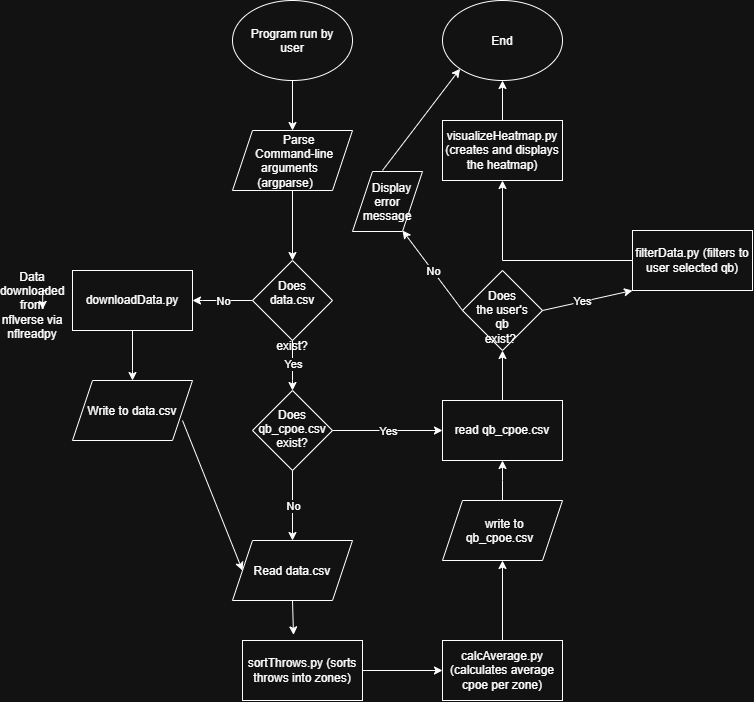

The diagram above was exported from draw.io. Its source (the exported page's mxGraphModel, read from the mxfile embedded in the PNG):
<mxGraphModel dx="2333" dy="894" grid="1" gridSize="10" guides="1" tooltips="1" connect="1" arrows="1" fold="1" page="1" pageScale="1" pageWidth="850" pageHeight="1100" math="0" shadow="0">
  <root>
    <mxCell id="0" />
    <mxCell id="1" parent="0" />
    <mxCell id="ifGTOa1pRS48upJa7ey5-2" parent="1" style="ellipse;whiteSpace=wrap;html=1;shapeInside=1;" value="Program run by user" vertex="1">
      <mxGeometry height="80" width="120" x="210" y="40" as="geometry" />
    </mxCell>
    <mxCell id="ifGTOa1pRS48upJa7ey5-4" edge="1" parent="1" style="endArrow=classic;html=1;rounded=0;defaultLabelBackgroundColor=page;" value="">
      <mxGeometry height="50" relative="1" width="50" as="geometry">
        <mxPoint x="270" y="120" as="sourcePoint" />
        <mxPoint x="270" y="170" as="targetPoint" />
      </mxGeometry>
    </mxCell>
    <mxCell id="ifGTOa1pRS48upJa7ey5-7" edge="1" parent="1" source="ifGTOa1pRS48upJa7ey5-5" style="edgeStyle=orthogonalEdgeStyle;rounded=0;orthogonalLoop=1;jettySize=auto;html=1;defaultLabelBackgroundColor=page;" value="">
      <mxGeometry relative="1" as="geometry">
        <mxPoint x="270" y="300" as="targetPoint" />
      </mxGeometry>
    </mxCell>
    <mxCell id="ifGTOa1pRS48upJa7ey5-5" parent="1" style="shape=parallelogram;perimeter=parallelogramPerimeter;whiteSpace=wrap;html=1;shapeInside=1;fixedSize=1;" value="Parse Command-line arguments (argparse)" vertex="1">
      <mxGeometry height="60" width="120" x="210" y="170" as="geometry" />
    </mxCell>
    <mxCell id="ifGTOa1pRS48upJa7ey5-8" parent="1" style="rhombus;whiteSpace=wrap;html=1;shapeInside=1;" value="Does data.csv exist?" vertex="1">
      <mxGeometry height="80" width="80" x="230" y="300" as="geometry" />
    </mxCell>
    <mxCell id="ifGTOa1pRS48upJa7ey5-9" edge="1" parent="1" source="ifGTOa1pRS48upJa7ey5-8" style="endArrow=classic;html=1;rounded=0;defaultLabelBackgroundColor=page;exitX=0.5;exitY=1;exitDx=0;exitDy=0;" value="">
      <mxGeometry relative="1" x="-0.075" as="geometry">
        <Array as="points">
          <mxPoint x="270" y="420" />
        </Array>
        <mxPoint x="260" y="380" as="sourcePoint" />
        <mxPoint x="270" y="430" as="targetPoint" />
      </mxGeometry>
    </mxCell>
    <mxCell id="ifGTOa1pRS48upJa7ey5-10" connectable="0" parent="ifGTOa1pRS48upJa7ey5-9" style="edgeLabel;resizable=0;html=1;inheritText=1;;align=center;verticalAlign=middle;defaultLabelBackgroundColor=page;" value="Yes" vertex="1">
      <mxGeometry relative="1" x="-0.075" as="geometry" />
    </mxCell>
    <mxCell id="ifGTOa1pRS48upJa7ey5-12" edge="1" parent="1" source="ifGTOa1pRS48upJa7ey5-17" style="endArrow=classic;html=1;rounded=0;defaultLabelBackgroundColor=page;" value="">
      <mxGeometry relative="1" as="geometry">
        <Array as="points" />
        <mxPoint x="130" y="340" as="sourcePoint" />
        <mxPoint x="170" y="340" as="targetPoint" />
      </mxGeometry>
    </mxCell>
    <mxCell id="ifGTOa1pRS48upJa7ey5-18" edge="1" parent="1" source="ifGTOa1pRS48upJa7ey5-8" style="endArrow=classic;html=1;rounded=0;defaultLabelBackgroundColor=page;" target="ifGTOa1pRS48upJa7ey5-17" value="">
      <mxGeometry relative="1" as="geometry">
        <Array as="points">
          <mxPoint x="180" y="340" />
        </Array>
        <mxPoint x="230" y="340" as="sourcePoint" />
        <mxPoint x="170" y="340" as="targetPoint" />
      </mxGeometry>
    </mxCell>
    <mxCell id="ifGTOa1pRS48upJa7ey5-19" connectable="0" parent="ifGTOa1pRS48upJa7ey5-18" style="edgeLabel;resizable=0;html=1;inheritText=1;;align=center;verticalAlign=middle;defaultLabelBackgroundColor=page;" value="No" vertex="1">
      <mxGeometry relative="1" as="geometry" />
    </mxCell>
    <mxCell id="ifGTOa1pRS48upJa7ey5-17" parent="1" style="rounded=0;whiteSpace=wrap;html=1;" value="downloadData.py" vertex="1">
      <mxGeometry height="60" width="120" x="50" y="310" as="geometry" />
    </mxCell>
    <mxCell id="ifGTOa1pRS48upJa7ey5-20" edge="1" parent="1" source="ifGTOa1pRS48upJa7ey5-17" style="endArrow=classic;html=1;rounded=0;defaultLabelBackgroundColor=page;" value="">
      <mxGeometry height="50" relative="1" width="50" as="geometry">
        <Array as="points">
          <mxPoint x="110" y="410" />
        </Array>
        <mxPoint x="110" y="420" as="sourcePoint" />
        <mxPoint x="110" y="420" as="targetPoint" />
      </mxGeometry>
    </mxCell>
    <mxCell id="ifGTOa1pRS48upJa7ey5-26" parent="1" style="shape=parallelogram;perimeter=parallelogramPerimeter;whiteSpace=wrap;html=1;shapeInside=1;fixedSize=1;" value="Write to data.csv" vertex="1">
      <mxGeometry height="60" width="120" x="50" y="420" as="geometry" />
    </mxCell>
    <mxCell id="ifGTOa1pRS48upJa7ey5-29" parent="1" style="shape=parallelogram;perimeter=parallelogramPerimeter;whiteSpace=wrap;html=1;shapeInside=1;fixedSize=1;" value="Read data.csv" vertex="1">
      <mxGeometry height="60" width="120" x="210" y="580" as="geometry" />
    </mxCell>
    <mxCell id="ifGTOa1pRS48upJa7ey5-32" edge="1" parent="1" source="ifGTOa1pRS48upJa7ey5-29" style="endArrow=classic;html=1;rounded=0;defaultLabelBackgroundColor=page;exitX=0.5;exitY=1;exitDx=0;exitDy=0;entryX=0.425;entryY=-0.094;entryDx=0;entryDy=0;entryPerimeter=0;" target="ifGTOa1pRS48upJa7ey5-40" value="">
      <mxGeometry height="50" relative="1" width="50" as="geometry">
        <mxPoint x="250" y="490" as="sourcePoint" />
        <mxPoint x="271.32000000000005" y="538.3199999999999" as="targetPoint" />
      </mxGeometry>
    </mxCell>
    <mxCell id="ifGTOa1pRS48upJa7ey5-34" edge="1" parent="1" style="endArrow=classic;html=1;rounded=0;defaultLabelBackgroundColor=page;entryX=0;entryY=0.5;entryDx=0;entryDy=0;" target="ifGTOa1pRS48upJa7ey5-29" value="">
      <mxGeometry height="50" relative="1" width="50" as="geometry">
        <mxPoint x="160" y="460" as="sourcePoint" />
        <mxPoint x="210" y="410" as="targetPoint" />
      </mxGeometry>
    </mxCell>
    <mxCell id="ifGTOa1pRS48upJa7ey5-51" edge="1" parent="1" source="ifGTOa1pRS48upJa7ey5-40" style="edgeStyle=orthogonalEdgeStyle;rounded=0;orthogonalLoop=1;jettySize=auto;html=1;defaultLabelBackgroundColor=page;" target="ifGTOa1pRS48upJa7ey5-50" value="">
      <mxGeometry relative="1" as="geometry" />
    </mxCell>
    <mxCell id="ifGTOa1pRS48upJa7ey5-40" parent="1" style="rounded=0;whiteSpace=wrap;html=1;" value="sortThrows.py (sorts throws into zones)" vertex="1">
      <mxGeometry height="60" width="120" x="220" y="680" as="geometry" />
    </mxCell>
    <mxCell id="ifGTOa1pRS48upJa7ey5-44" parent="1" style="rhombus;whiteSpace=wrap;html=1;shapeInside=1;" value="Does qb_cpoe.csv exist?" vertex="1">
      <mxGeometry height="80" width="80" x="230" y="430" as="geometry" />
    </mxCell>
    <mxCell id="ifGTOa1pRS48upJa7ey5-46" edge="1" parent="1" source="ifGTOa1pRS48upJa7ey5-44" style="endArrow=classic;html=1;rounded=0;defaultLabelBackgroundColor=page;entryX=0.5;entryY=0;entryDx=0;entryDy=0;" target="ifGTOa1pRS48upJa7ey5-29" value="">
      <mxGeometry relative="1" as="geometry">
        <mxPoint x="270" y="510" as="sourcePoint" />
        <mxPoint x="270" y="610" as="targetPoint" />
      </mxGeometry>
    </mxCell>
    <mxCell id="ifGTOa1pRS48upJa7ey5-47" connectable="0" parent="ifGTOa1pRS48upJa7ey5-46" style="edgeLabel;resizable=0;html=1;inheritText=1;;align=center;verticalAlign=middle;defaultLabelBackgroundColor=page;" value="No" vertex="1">
      <mxGeometry relative="1" as="geometry" />
    </mxCell>
    <mxCell id="ifGTOa1pRS48upJa7ey5-48" edge="1" parent="1" source="ifGTOa1pRS48upJa7ey5-44" style="endArrow=classic;html=1;rounded=0;defaultLabelBackgroundColor=page;" target="ifGTOa1pRS48upJa7ey5-54" value="">
      <mxGeometry relative="1" as="geometry">
        <mxPoint x="310" y="470" as="sourcePoint" />
        <mxPoint x="410" y="470" as="targetPoint" />
      </mxGeometry>
    </mxCell>
    <mxCell id="ifGTOa1pRS48upJa7ey5-49" connectable="0" parent="ifGTOa1pRS48upJa7ey5-48" style="edgeLabel;resizable=0;html=1;inheritText=1;;align=center;verticalAlign=middle;defaultLabelBackgroundColor=page;" value="Yes" vertex="1">
      <mxGeometry relative="1" as="geometry" />
    </mxCell>
    <mxCell id="ifGTOa1pRS48upJa7ey5-53" edge="1" parent="1" source="ifGTOa1pRS48upJa7ey5-50" style="edgeStyle=orthogonalEdgeStyle;rounded=0;orthogonalLoop=1;jettySize=auto;html=1;defaultLabelBackgroundColor=page;" target="ifGTOa1pRS48upJa7ey5-52" value="">
      <mxGeometry relative="1" as="geometry" />
    </mxCell>
    <mxCell id="ifGTOa1pRS48upJa7ey5-50" parent="1" style="whiteSpace=wrap;html=1;rounded=0;" value="calcAverage.py (calculates average cpoe per zone)" vertex="1">
      <mxGeometry height="60" width="120" x="420" y="680" as="geometry" />
    </mxCell>
    <mxCell id="ifGTOa1pRS48upJa7ey5-55" edge="1" parent="1" source="ifGTOa1pRS48upJa7ey5-52" style="edgeStyle=orthogonalEdgeStyle;rounded=0;orthogonalLoop=1;jettySize=auto;html=1;defaultLabelBackgroundColor=page;" value="">
      <mxGeometry relative="1" x="1" as="geometry">
        <mxPoint x="480" y="500" as="targetPoint" />
      </mxGeometry>
    </mxCell>
    <mxCell id="ifGTOa1pRS48upJa7ey5-52" parent="1" style="shape=parallelogram;perimeter=parallelogramPerimeter;whiteSpace=wrap;html=1;shapeInside=1;fixedSize=1;rounded=0;" value="write to qb_cpoe.csv" vertex="1">
      <mxGeometry height="60" width="120" x="420" y="540" as="geometry" />
    </mxCell>
    <mxCell id="ifGTOa1pRS48upJa7ey5-57" edge="1" parent="1" source="ifGTOa1pRS48upJa7ey5-54" style="edgeStyle=orthogonalEdgeStyle;rounded=0;orthogonalLoop=1;jettySize=auto;html=1;defaultLabelBackgroundColor=page;entryX=0.5;entryY=1;entryDx=0;entryDy=0;" target="ifGTOa1pRS48upJa7ey5-63" value="">
      <mxGeometry relative="1" x="-0.3158" as="geometry" />
    </mxCell>
    <mxCell id="ifGTOa1pRS48upJa7ey5-54" parent="1" style="rounded=0;whiteSpace=wrap;html=1;" value="read qb_cpoe.csv" vertex="1">
      <mxGeometry height="60" width="120" x="420" y="440" as="geometry" />
    </mxCell>
    <mxCell id="ifGTOa1pRS48upJa7ey5-59" edge="1" parent="1" source="ifGTOa1pRS48upJa7ey5-56" style="edgeStyle=orthogonalEdgeStyle;rounded=0;orthogonalLoop=1;jettySize=auto;html=1;defaultLabelBackgroundColor=page;" target="ifGTOa1pRS48upJa7ey5-58" value="">
      <mxGeometry relative="1" as="geometry" />
    </mxCell>
    <mxCell id="ifGTOa1pRS48upJa7ey5-56" parent="1" style="whiteSpace=wrap;html=1;rounded=0;allowArrows=0;" value="filterData.py (filters to user selected qb)" vertex="1">
      <mxGeometry height="60" width="120" x="610" y="270" as="geometry" />
    </mxCell>
    <mxCell id="ifGTOa1pRS48upJa7ey5-58" parent="1" style="whiteSpace=wrap;html=1;rounded=0;" value="visualizeHeatmap.py (creates and displays the heatmap)" vertex="1">
      <mxGeometry height="60" width="120" x="420" y="160" as="geometry" />
    </mxCell>
    <mxCell id="ifGTOa1pRS48upJa7ey5-60" parent="1" style="ellipse;whiteSpace=wrap;html=1;shapeInside=1;" value="End" vertex="1">
      <mxGeometry height="80" width="120" x="420" y="40" as="geometry" />
    </mxCell>
    <mxCell id="ifGTOa1pRS48upJa7ey5-61" edge="1" parent="1" style="endArrow=classic;html=1;rounded=0;defaultLabelBackgroundColor=page;entryX=0.5;entryY=1;entryDx=0;entryDy=0;" target="ifGTOa1pRS48upJa7ey5-60" value="">
      <mxGeometry height="50" relative="1" width="50" as="geometry">
        <mxPoint x="480" y="160" as="sourcePoint" />
        <mxPoint x="530" y="110" as="targetPoint" />
      </mxGeometry>
    </mxCell>
    <mxCell id="ifGTOa1pRS48upJa7ey5-63" parent="1" style="rhombus;whiteSpace=wrap;html=1;shapeInside=1;" value="Does the user's qb exist?&amp;nbsp;" vertex="1">
      <mxGeometry height="80" width="80" x="440" y="310" as="geometry" />
    </mxCell>
    <mxCell id="ifGTOa1pRS48upJa7ey5-64" edge="1" parent="1" style="endArrow=classic;html=1;rounded=0;defaultLabelBackgroundColor=page;entryX=0;entryY=1;entryDx=0;entryDy=0;" target="ifGTOa1pRS48upJa7ey5-56" value="">
      <mxGeometry relative="1" as="geometry">
        <Array as="points" />
        <mxPoint x="520" y="350" as="sourcePoint" />
        <mxPoint x="620" y="350" as="targetPoint" />
      </mxGeometry>
    </mxCell>
    <mxCell id="ifGTOa1pRS48upJa7ey5-65" connectable="0" parent="ifGTOa1pRS48upJa7ey5-64" style="edgeLabel;resizable=0;html=1;inheritText=1;;align=center;verticalAlign=middle;defaultLabelBackgroundColor=page;" value="Yes" vertex="1">
      <mxGeometry relative="1" as="geometry">
        <mxPoint x="-5" as="offset" />
      </mxGeometry>
    </mxCell>
    <mxCell id="ifGTOa1pRS48upJa7ey5-71" edge="1" parent="1" source="ifGTOa1pRS48upJa7ey5-63" style="endArrow=classic;html=1;rounded=0;defaultLabelBackgroundColor=page;exitX=0;exitY=0.5;exitDx=0;exitDy=0;" value="">
      <mxGeometry relative="1" as="geometry">
        <Array as="points" />
        <mxPoint x="340" y="350" as="sourcePoint" />
        <mxPoint x="380" y="270" as="targetPoint" />
      </mxGeometry>
    </mxCell>
    <mxCell id="ifGTOa1pRS48upJa7ey5-72" connectable="0" parent="ifGTOa1pRS48upJa7ey5-71" style="edgeLabel;resizable=0;html=1;inheritText=1;;align=center;verticalAlign=middle;defaultLabelBackgroundColor=page;" value="No" vertex="1">
      <mxGeometry relative="1" as="geometry">
        <mxPoint as="offset" />
      </mxGeometry>
    </mxCell>
    <mxCell id="ifGTOa1pRS48upJa7ey5-75" parent="1" style="shape=parallelogram;perimeter=parallelogramPerimeter;whiteSpace=wrap;html=1;shapeInside=1;fixedSize=1;" value="Display error message" vertex="1">
      <mxGeometry height="60" width="70" x="330" y="211" as="geometry" />
    </mxCell>
    <mxCell id="ifGTOa1pRS48upJa7ey5-76" edge="1" parent="1" style="endArrow=classic;html=1;rounded=0;defaultLabelBackgroundColor=page;entryX=0;entryY=1;entryDx=0;entryDy=0;" target="ifGTOa1pRS48upJa7ey5-60" value="">
      <mxGeometry height="50" relative="1" width="50" as="geometry">
        <mxPoint x="360" y="210" as="sourcePoint" />
        <mxPoint x="410" y="160" as="targetPoint" />
      </mxGeometry>
    </mxCell>
    <mxCell id="ifGTOa1pRS48upJa7ey5-77" parent="1" style="text;html=1;whiteSpace=wrap;strokeColor=none;fillColor=none;align=center;verticalAlign=middle;rounded=0;" value="Data downloaded from nflverse via nflreadpy" vertex="1">
      <mxGeometry height="30" width="60" x="-20" y="330" as="geometry" />
    </mxCell>
    <mxCell id="ifGTOa1pRS48upJa7ey5-80" edge="1" parent="1" source="ifGTOa1pRS48upJa7ey5-77" style="edgeStyle=orthogonalEdgeStyle;rounded=0;orthogonalLoop=1;jettySize=auto;html=1;innerLoopWaypoints=1;exitX=0.75;exitY=0;exitDx=0;exitDy=0;entryX=0.67;entryY=0.629;entryDx=0;entryDy=0;entryPerimeter=0;defaultLabelBackgroundColor=page;" target="ifGTOa1pRS48upJa7ey5-77">
      <mxGeometry relative="1" as="geometry" />
    </mxCell>
  </root>
</mxGraphModel>